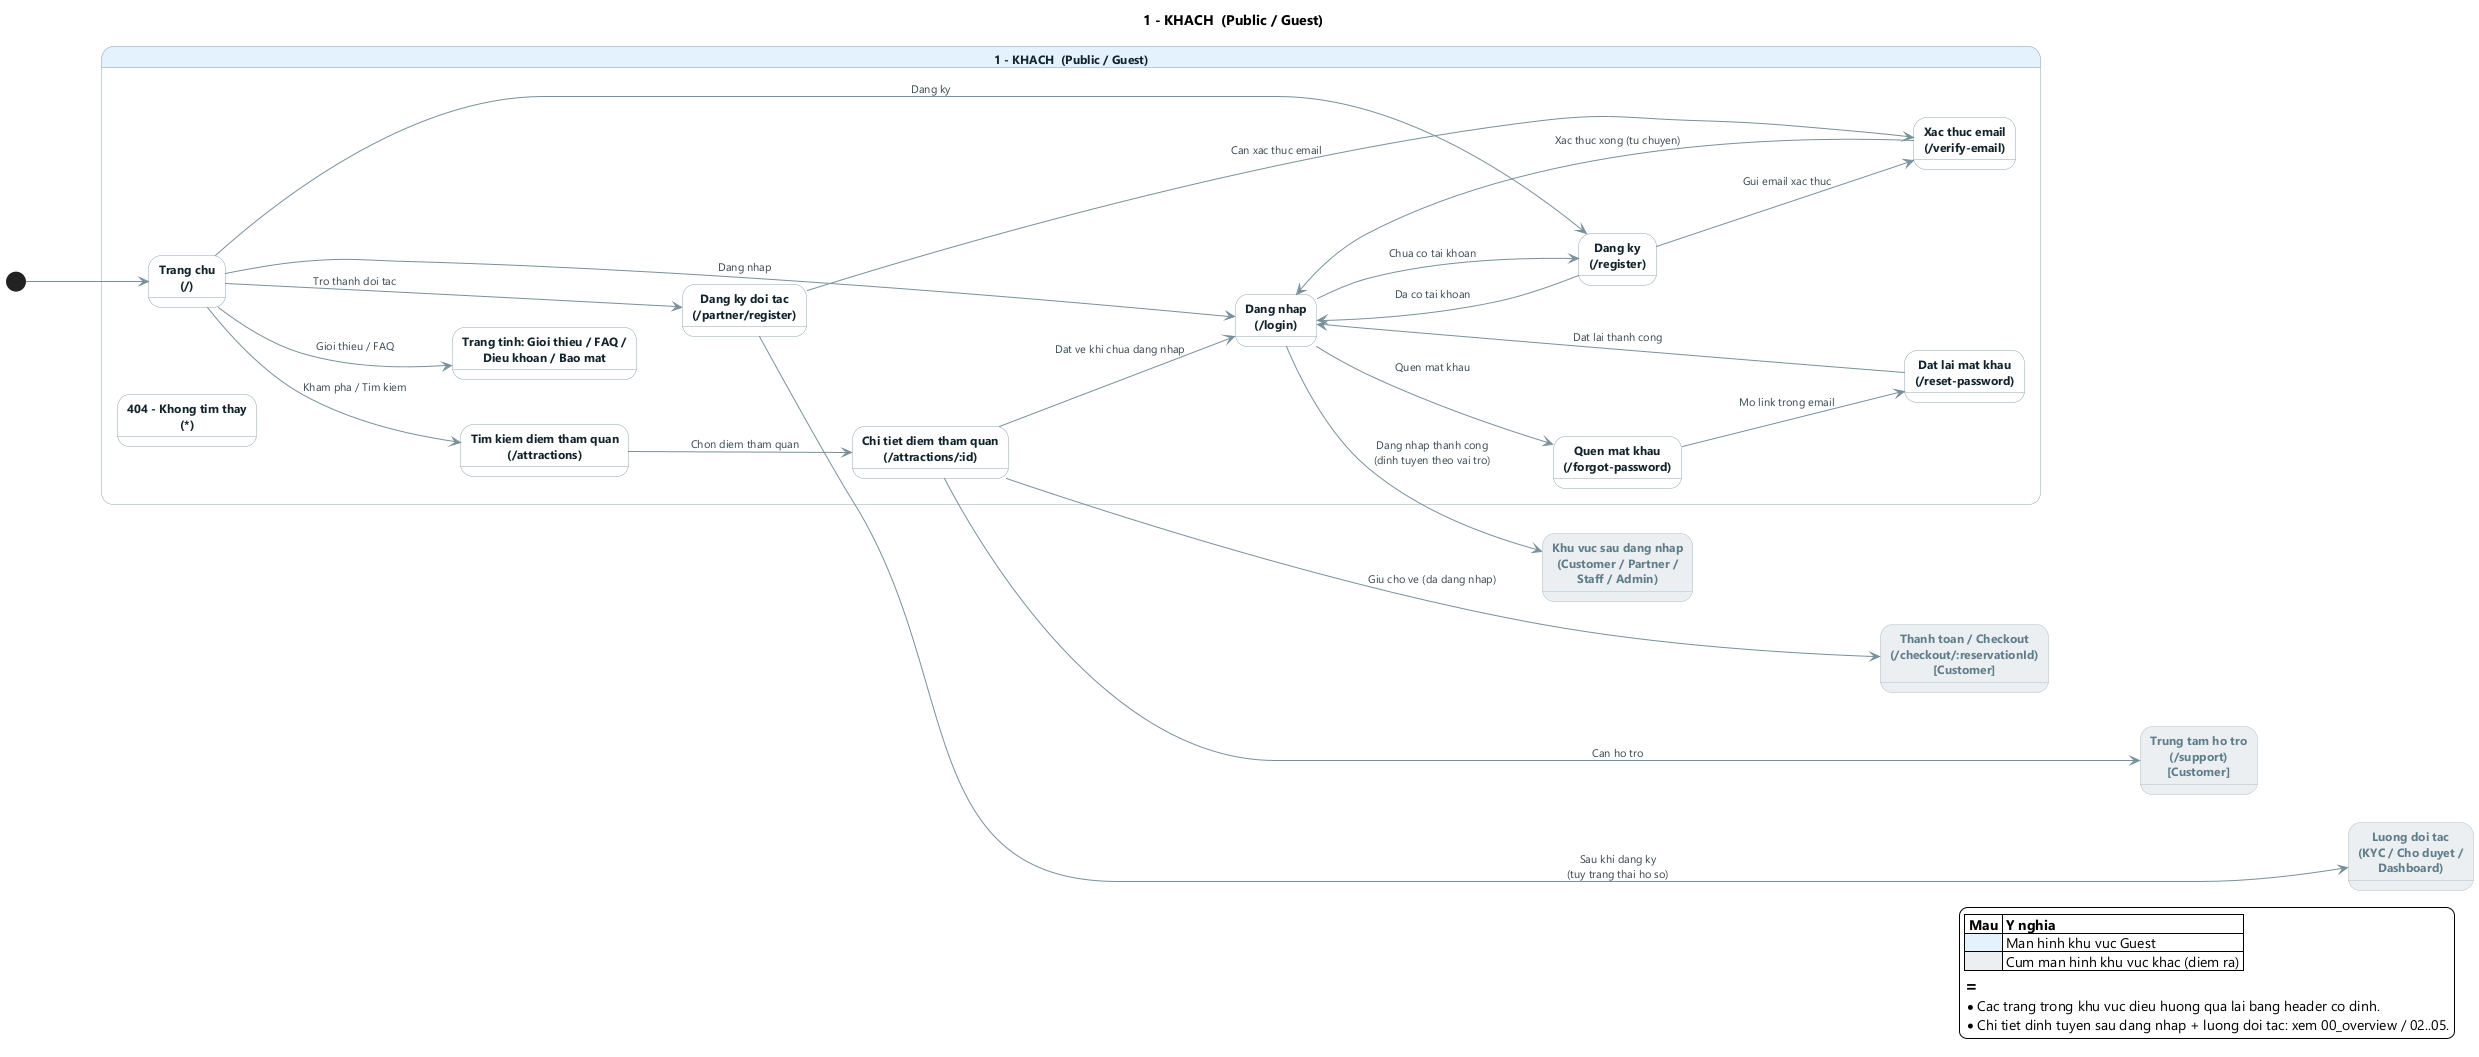

The diagram above was rendered by PlantUML. Its source (embedded in the PNG):
@startuml 01_guest
' ============================================================
'  KHU VUC 1 - KHACH (Public / Guest - chua dang nhap)
'  Nguon: AppRoutes.jsx + dieu huong thuc te (navigate / <Link>)
'  Cac hop mau xam <<ext>> la CUM man hinh o khu vuc khac (diem ra);
'  chi tiet tung khu vuc xem file tuong ung + 00_overview.puml.
' ============================================================
skinparam backgroundColor #FFFFFF
skinparam shadowing false
skinparam defaultFontName "Segoe UI"
skinparam nodesep 45
skinparam ranksep 90
skinparam ArrowColor #78909C
skinparam ArrowFontSize 11
skinparam ArrowFontColor #37474F
skinparam state {
  FontSize 12
  FontColor #12232B
  BorderColor #90A4AE
  BackgroundColor #FFFFFF
}
skinparam StateFontStyle bold
skinparam state<<ext>> {
  BackgroundColor #ECEFF1
  BorderColor #B0BEC5
  FontColor #607D8B
}
left to right direction

title 1 - KHACH  (Public / Guest)

state "1 - KHACH  (Public / Guest)" as Public #E3F2FD {
  state "Trang chu\n(/)" as Home
  state "Tim kiem diem tham quan\n(/attractions)" as Search
  state "Chi tiet diem tham quan\n(/attractions/:id)" as Detail
  state "Trang tinh: Gioi thieu / FAQ /\nDieu khoan / Bao mat" as Static
  state "Dang nhap\n(/login)" as Login
  state "Dang ky\n(/register)" as Register
  state "Xac thuc email\n(/verify-email)" as Verify
  state "Quen mat khau\n(/forgot-password)" as Forgot
  state "Dat lai mat khau\n(/reset-password)" as Reset
  state "Dang ky doi tac\n(/partner/register)" as PartnerReg
  state "404 - Khong tim thay\n(*)" as NotFound

  Home --> Login  : Dang nhap
  Home --> Register : Dang ky
  Home --> Search : Kham pha / Tim kiem
  Home --> Static : Gioi thieu / FAQ
  Home --> PartnerReg : Tro thanh doi tac
  Search --> Detail : Chon diem tham quan
  Register --> Login : Da co tai khoan
  Login --> Register : Chua co tai khoan
  Login --> Forgot : Quen mat khau
  Forgot --> Reset : Mo link trong email
  Reset --> Login : Dat lai thanh cong
  Register --> Verify : Gui email xac thuc
  Verify --> Login : Xac thuc xong (tu chuyen)
  PartnerReg --> Verify : Can xac thuc email
}

[*] --> Home

' -- Diem ra sang khu vuc khac (cac cum ghost, gom lai cho gon) --
state "Khu vuc sau dang nhap\n(Customer / Partner /\nStaff / Admin)" as X_RoleHome <<ext>>
state "Thanh toan / Checkout\n(/checkout/:reservationId)\n[Customer]" as X_Checkout <<ext>>
state "Trung tam ho tro\n(/support)\n[Customer]" as X_Support <<ext>>
state "Luong doi tac\n(KYC / Cho duyet /\nDashboard)" as X_PartnerFlow <<ext>>

' Dang nhap -> dinh tuyen theo vai tro (chi tiet o 00_overview)
Login --> X_RoleHome : Dang nhap thanh cong\n(dinh tuyen theo vai tro)

' Luong dat ve tu trang chi tiet
Detail --> Login      : Dat ve khi chua dang nhap
Detail --> X_Checkout : Giu cho ve (da dang nhap)
Detail --> X_Support  : Can ho tro

' Luong tro thanh doi tac
PartnerReg --> X_PartnerFlow : Sau khi dang ky\n(tuy trang thai ho so)

' -- Gom cum ghost cho thang hang, tranh mui ten cheo --
X_RoleHome -[hidden]-> X_Checkout
X_Checkout -[hidden]-> X_Support
X_Support  -[hidden]-> X_PartnerFlow

legend right
  |= Mau |= Y nghia |
  |<#E3F2FD>   | Man hinh khu vuc Guest |
  |<#ECEFF1>   | Cum man hinh khu vuc khac (diem ra) |
  ==
  * Cac trang trong khu vuc dieu huong qua lai bang header co dinh.
  * Chi tiet dinh tuyen sau dang nhap + luong doi tac: xem 00_overview / 02..05.
endlegend

@enduml